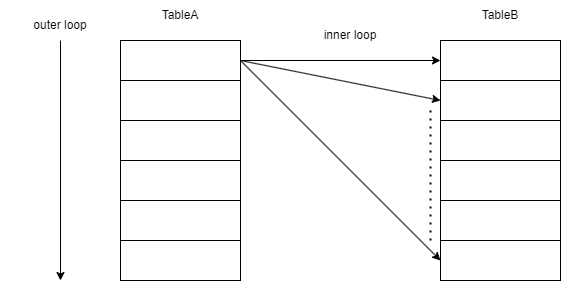

The diagram above was exported from draw.io. Its source (the exported page's mxGraphModel, read from the mxfile embedded in the PNG):
<mxGraphModel dx="888" dy="768" grid="1" gridSize="10" guides="1" tooltips="1" connect="1" arrows="1" fold="1" page="1" pageScale="1" pageWidth="827" pageHeight="1169" background="#FFFFFF" math="0" shadow="0">
  <root>
    <mxCell id="0" />
    <mxCell id="1" parent="0" />
    <mxCell id="34" value="" style="rounded=0;whiteSpace=wrap;html=1;" parent="1" vertex="1">
      <mxGeometry x="160" y="160" width="120" height="40" as="geometry" />
    </mxCell>
    <mxCell id="35" value="" style="rounded=0;whiteSpace=wrap;html=1;" parent="1" vertex="1">
      <mxGeometry x="160" y="200" width="120" height="40" as="geometry" />
    </mxCell>
    <mxCell id="36" value="" style="rounded=0;whiteSpace=wrap;html=1;" parent="1" vertex="1">
      <mxGeometry x="160" y="240" width="120" height="40" as="geometry" />
    </mxCell>
    <mxCell id="38" value="" style="rounded=0;whiteSpace=wrap;html=1;" parent="1" vertex="1">
      <mxGeometry x="160" y="280" width="120" height="40" as="geometry" />
    </mxCell>
    <mxCell id="40" value="" style="rounded=0;whiteSpace=wrap;html=1;" parent="1" vertex="1">
      <mxGeometry x="160" y="120" width="120" height="40" as="geometry" />
    </mxCell>
    <mxCell id="41" value="" style="rounded=0;whiteSpace=wrap;html=1;" parent="1" vertex="1">
      <mxGeometry x="160" y="320" width="120" height="40" as="geometry" />
    </mxCell>
    <mxCell id="42" value="" style="rounded=0;whiteSpace=wrap;html=1;" parent="1" vertex="1">
      <mxGeometry x="480" y="120" width="120" height="40" as="geometry" />
    </mxCell>
    <mxCell id="43" value="" style="rounded=0;whiteSpace=wrap;html=1;" parent="1" vertex="1">
      <mxGeometry x="480" y="200" width="120" height="40" as="geometry" />
    </mxCell>
    <mxCell id="44" value="" style="rounded=0;whiteSpace=wrap;html=1;" parent="1" vertex="1">
      <mxGeometry x="480" y="240" width="120" height="40" as="geometry" />
    </mxCell>
    <mxCell id="45" value="" style="rounded=0;whiteSpace=wrap;html=1;" parent="1" vertex="1">
      <mxGeometry x="480" y="280" width="120" height="40" as="geometry" />
    </mxCell>
    <mxCell id="46" value="" style="rounded=0;whiteSpace=wrap;html=1;" parent="1" vertex="1">
      <mxGeometry x="480" y="320" width="120" height="40" as="geometry" />
    </mxCell>
    <mxCell id="47" value="" style="rounded=0;whiteSpace=wrap;html=1;" parent="1" vertex="1">
      <mxGeometry x="480" y="160" width="120" height="40" as="geometry" />
    </mxCell>
    <mxCell id="48" value="TableA" style="text;html=1;strokeColor=none;fillColor=none;align=center;verticalAlign=middle;whiteSpace=wrap;rounded=0;" parent="1" vertex="1">
      <mxGeometry x="160" y="80" width="120" height="30" as="geometry" />
    </mxCell>
    <mxCell id="49" value="TableB" style="text;html=1;strokeColor=none;fillColor=none;align=center;verticalAlign=middle;whiteSpace=wrap;rounded=0;" parent="1" vertex="1">
      <mxGeometry x="480" y="80" width="120" height="30" as="geometry" />
    </mxCell>
    <mxCell id="50" value="" style="endArrow=classic;html=1;" parent="1" edge="1">
      <mxGeometry width="50" height="50" relative="1" as="geometry">
        <mxPoint x="100" y="120" as="sourcePoint" />
        <mxPoint x="100" y="360" as="targetPoint" />
      </mxGeometry>
    </mxCell>
    <mxCell id="51" value="outer loop" style="text;html=1;strokeColor=none;fillColor=none;align=center;verticalAlign=middle;whiteSpace=wrap;rounded=0;" parent="1" vertex="1">
      <mxGeometry x="40" y="90" width="120" height="30" as="geometry" />
    </mxCell>
    <mxCell id="52" value="" style="endArrow=classic;html=1;exitX=1;exitY=0.5;exitDx=0;exitDy=0;entryX=0;entryY=0.5;entryDx=0;entryDy=0;" parent="1" source="40" target="42" edge="1">
      <mxGeometry width="50" height="50" relative="1" as="geometry">
        <mxPoint x="390" y="210" as="sourcePoint" />
        <mxPoint x="390" y="450" as="targetPoint" />
      </mxGeometry>
    </mxCell>
    <mxCell id="53" value="" style="endArrow=classic;html=1;exitX=1;exitY=0.5;exitDx=0;exitDy=0;entryX=0;entryY=0.5;entryDx=0;entryDy=0;" parent="1" source="40" target="47" edge="1">
      <mxGeometry width="50" height="50" relative="1" as="geometry">
        <mxPoint x="290" y="150" as="sourcePoint" />
        <mxPoint x="490" y="150" as="targetPoint" />
      </mxGeometry>
    </mxCell>
    <mxCell id="54" value="" style="endArrow=none;dashed=1;html=1;dashPattern=1 3;strokeWidth=2;" parent="1" edge="1">
      <mxGeometry width="50" height="50" relative="1" as="geometry">
        <mxPoint x="470" y="320" as="sourcePoint" />
        <mxPoint x="470" y="190" as="targetPoint" />
      </mxGeometry>
    </mxCell>
    <mxCell id="55" value="" style="endArrow=classic;html=1;exitX=1;exitY=0.5;exitDx=0;exitDy=0;entryX=0;entryY=0.5;entryDx=0;entryDy=0;" parent="1" source="40" target="46" edge="1">
      <mxGeometry width="50" height="50" relative="1" as="geometry">
        <mxPoint x="290" y="150" as="sourcePoint" />
        <mxPoint x="490" y="190" as="targetPoint" />
      </mxGeometry>
    </mxCell>
    <mxCell id="56" value="inner loop" style="text;html=1;strokeColor=none;fillColor=none;align=center;verticalAlign=middle;whiteSpace=wrap;rounded=0;" parent="1" vertex="1">
      <mxGeometry x="330" y="100" width="120" height="30" as="geometry" />
    </mxCell>
  </root>
</mxGraphModel>